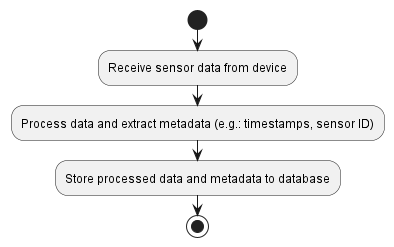

The diagram above was rendered by PlantUML. Its source (embedded in the PNG):
@startuml
start

:Receive sensor data from device;

:Process data and extract metadata (e.g.: timestamps, sensor ID); 

:Store processed data and metadata to database; 


stop 
@enduml